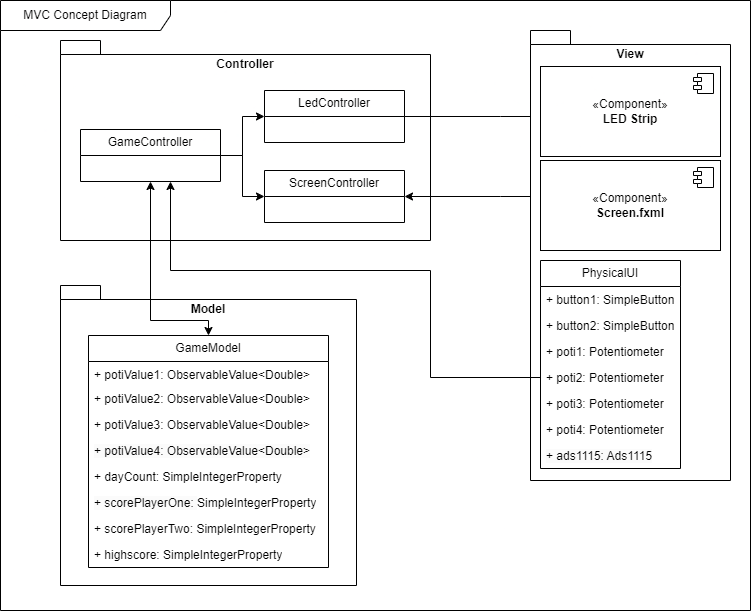

The diagram above was exported from draw.io. Its source (the exported page's mxGraphModel, read from the mxfile embedded in the PNG):
<mxGraphModel dx="1134" dy="686" grid="1" gridSize="10" guides="1" tooltips="1" connect="1" arrows="1" fold="1" page="1" pageScale="1" pageWidth="827" pageHeight="1169" math="0" shadow="0">
  <root>
    <mxCell id="0" />
    <mxCell id="1" parent="0" />
    <mxCell id="yz-FOdDoa7HWPcbYia1s-1" value="MVC Concept Diagram" style="shape=umlFrame;whiteSpace=wrap;html=1;pointerEvents=0;width=170;height=30;" vertex="1" parent="1">
      <mxGeometry x="10" width="750" height="610" as="geometry" />
    </mxCell>
    <mxCell id="yz-FOdDoa7HWPcbYia1s-2" value="Controller" style="shape=folder;fontStyle=1;spacingTop=10;tabWidth=40;tabHeight=14;tabPosition=left;html=1;whiteSpace=wrap;flipH=0;align=center;verticalAlign=top;" vertex="1" parent="1">
      <mxGeometry x="70" y="40" width="370" height="200" as="geometry" />
    </mxCell>
    <mxCell id="yz-FOdDoa7HWPcbYia1s-6" value="LedController" style="swimlane;fontStyle=0;childLayout=stackLayout;horizontal=1;startSize=26;fillColor=none;horizontalStack=0;resizeParent=1;resizeParentMax=0;resizeLast=0;collapsible=1;marginBottom=0;whiteSpace=wrap;html=1;" vertex="1" parent="1">
      <mxGeometry x="274" y="90" width="140" height="52" as="geometry" />
    </mxCell>
    <mxCell id="yz-FOdDoa7HWPcbYia1s-10" value="ScreenController" style="swimlane;fontStyle=0;childLayout=stackLayout;horizontal=1;startSize=26;fillColor=none;horizontalStack=0;resizeParent=1;resizeParentMax=0;resizeLast=0;collapsible=1;marginBottom=0;whiteSpace=wrap;html=1;" vertex="1" parent="1">
      <mxGeometry x="274" y="170" width="140" height="52" as="geometry" />
    </mxCell>
    <mxCell id="yz-FOdDoa7HWPcbYia1s-42" style="edgeStyle=orthogonalEdgeStyle;rounded=0;orthogonalLoop=1;jettySize=auto;html=1;entryX=0;entryY=0.5;entryDx=0;entryDy=0;" edge="1" parent="1" source="yz-FOdDoa7HWPcbYia1s-11" target="yz-FOdDoa7HWPcbYia1s-10">
      <mxGeometry relative="1" as="geometry" />
    </mxCell>
    <mxCell id="yz-FOdDoa7HWPcbYia1s-43" style="edgeStyle=orthogonalEdgeStyle;rounded=0;orthogonalLoop=1;jettySize=auto;html=1;entryX=0;entryY=0.5;entryDx=0;entryDy=0;" edge="1" parent="1" source="yz-FOdDoa7HWPcbYia1s-11" target="yz-FOdDoa7HWPcbYia1s-6">
      <mxGeometry relative="1" as="geometry" />
    </mxCell>
    <mxCell id="yz-FOdDoa7HWPcbYia1s-11" value="GameController" style="swimlane;fontStyle=0;childLayout=stackLayout;horizontal=1;startSize=26;fillColor=none;horizontalStack=0;resizeParent=1;resizeParentMax=0;resizeLast=0;collapsible=1;marginBottom=0;whiteSpace=wrap;html=1;" vertex="1" parent="1">
      <mxGeometry x="90" y="129" width="140" height="52" as="geometry" />
    </mxCell>
    <mxCell id="yz-FOdDoa7HWPcbYia1s-36" value="" style="group" vertex="1" connectable="0" parent="1">
      <mxGeometry x="70" y="285" width="296" height="300" as="geometry" />
    </mxCell>
    <mxCell id="yz-FOdDoa7HWPcbYia1s-3" value="Model" style="shape=folder;fontStyle=1;spacingTop=10;tabWidth=40;tabHeight=14;tabPosition=left;html=1;whiteSpace=wrap;verticalAlign=top;" vertex="1" parent="yz-FOdDoa7HWPcbYia1s-36">
      <mxGeometry width="296" height="300" as="geometry" />
    </mxCell>
    <mxCell id="yz-FOdDoa7HWPcbYia1s-26" value="GameModel" style="swimlane;fontStyle=0;childLayout=stackLayout;horizontal=1;startSize=26;fillColor=none;horizontalStack=0;resizeParent=1;resizeParentMax=0;resizeLast=0;collapsible=1;marginBottom=0;whiteSpace=wrap;html=1;" vertex="1" parent="yz-FOdDoa7HWPcbYia1s-36">
      <mxGeometry x="28" y="50" width="240" height="232" as="geometry">
        <mxRectangle x="90" y="400" width="110" height="30" as="alternateBounds" />
      </mxGeometry>
    </mxCell>
    <mxCell id="yz-FOdDoa7HWPcbYia1s-27" value="+ potiValue1: ObservableValue&amp;lt;Double&amp;gt;" style="text;strokeColor=none;fillColor=none;align=left;verticalAlign=top;spacingLeft=4;spacingRight=4;overflow=hidden;rotatable=0;points=[[0,0.5],[1,0.5]];portConstraint=eastwest;whiteSpace=wrap;html=1;" vertex="1" parent="yz-FOdDoa7HWPcbYia1s-26">
      <mxGeometry y="26" width="240" height="24" as="geometry" />
    </mxCell>
    <mxCell id="yz-FOdDoa7HWPcbYia1s-28" value="+ potiValue2: ObservableValue&amp;lt;Double&amp;gt;" style="text;strokeColor=none;fillColor=none;align=left;verticalAlign=top;spacingLeft=4;spacingRight=4;overflow=hidden;rotatable=0;points=[[0,0.5],[1,0.5]];portConstraint=eastwest;whiteSpace=wrap;html=1;" vertex="1" parent="yz-FOdDoa7HWPcbYia1s-26">
      <mxGeometry y="50" width="240" height="26" as="geometry" />
    </mxCell>
    <mxCell id="yz-FOdDoa7HWPcbYia1s-29" value="+ potiValue3: ObservableValue&amp;lt;Double&amp;gt;" style="text;strokeColor=none;fillColor=none;align=left;verticalAlign=top;spacingLeft=4;spacingRight=4;overflow=hidden;rotatable=0;points=[[0,0.5],[1,0.5]];portConstraint=eastwest;whiteSpace=wrap;html=1;" vertex="1" parent="yz-FOdDoa7HWPcbYia1s-26">
      <mxGeometry y="76" width="240" height="26" as="geometry" />
    </mxCell>
    <mxCell id="yz-FOdDoa7HWPcbYia1s-30" value="&lt;span style=&quot;color: rgb(0, 0, 0); font-family: Helvetica; font-size: 12px; font-style: normal; font-variant-ligatures: normal; font-variant-caps: normal; font-weight: 400; letter-spacing: normal; orphans: 2; text-align: left; text-indent: 0px; text-transform: none; widows: 2; word-spacing: 0px; -webkit-text-stroke-width: 0px; background-color: rgb(251, 251, 251); text-decoration-thickness: initial; text-decoration-style: initial; text-decoration-color: initial; float: none; display: inline !important;&quot;&gt;+ potiValue4: ObservableValue&amp;lt;Double&amp;gt;&lt;/span&gt;" style="text;strokeColor=none;fillColor=none;align=left;verticalAlign=top;spacingLeft=4;spacingRight=4;overflow=hidden;rotatable=0;points=[[0,0.5],[1,0.5]];portConstraint=eastwest;whiteSpace=wrap;html=1;" vertex="1" parent="yz-FOdDoa7HWPcbYia1s-26">
      <mxGeometry y="102" width="240" height="26" as="geometry" />
    </mxCell>
    <mxCell id="yz-FOdDoa7HWPcbYia1s-31" value="+ dayCount: SimpleIntegerProperty" style="text;strokeColor=none;fillColor=none;align=left;verticalAlign=top;spacingLeft=4;spacingRight=4;overflow=hidden;rotatable=0;points=[[0,0.5],[1,0.5]];portConstraint=eastwest;whiteSpace=wrap;html=1;" vertex="1" parent="yz-FOdDoa7HWPcbYia1s-26">
      <mxGeometry y="128" width="240" height="26" as="geometry" />
    </mxCell>
    <mxCell id="yz-FOdDoa7HWPcbYia1s-32" value="&lt;span style=&quot;color: rgb(0, 0, 0); font-family: Helvetica; font-size: 12px; font-style: normal; font-variant-ligatures: normal; font-variant-caps: normal; font-weight: 400; letter-spacing: normal; orphans: 2; text-align: left; text-indent: 0px; text-transform: none; widows: 2; word-spacing: 0px; -webkit-text-stroke-width: 0px; background-color: rgb(251, 251, 251); text-decoration-thickness: initial; text-decoration-style: initial; text-decoration-color: initial; float: none; display: inline !important;&quot;&gt;+&amp;nbsp;scorePlayerOne:&amp;nbsp;&lt;/span&gt;SimpleIntegerProperty" style="text;strokeColor=none;fillColor=none;align=left;verticalAlign=top;spacingLeft=4;spacingRight=4;overflow=hidden;rotatable=0;points=[[0,0.5],[1,0.5]];portConstraint=eastwest;whiteSpace=wrap;html=1;" vertex="1" parent="yz-FOdDoa7HWPcbYia1s-26">
      <mxGeometry y="154" width="240" height="26" as="geometry" />
    </mxCell>
    <mxCell id="yz-FOdDoa7HWPcbYia1s-33" value="+&amp;nbsp;scorePlayerTwo:&amp;nbsp;SimpleIntegerProperty" style="text;strokeColor=none;fillColor=none;align=left;verticalAlign=top;spacingLeft=4;spacingRight=4;overflow=hidden;rotatable=0;points=[[0,0.5],[1,0.5]];portConstraint=eastwest;whiteSpace=wrap;html=1;" vertex="1" parent="yz-FOdDoa7HWPcbYia1s-26">
      <mxGeometry y="180" width="240" height="26" as="geometry" />
    </mxCell>
    <mxCell id="yz-FOdDoa7HWPcbYia1s-34" value="+&amp;nbsp;highscore:&amp;nbsp;SimpleIntegerProperty" style="text;strokeColor=none;fillColor=none;align=left;verticalAlign=top;spacingLeft=4;spacingRight=4;overflow=hidden;rotatable=0;points=[[0,0.5],[1,0.5]];portConstraint=eastwest;whiteSpace=wrap;html=1;" vertex="1" parent="yz-FOdDoa7HWPcbYia1s-26">
      <mxGeometry y="206" width="240" height="26" as="geometry" />
    </mxCell>
    <mxCell id="yz-FOdDoa7HWPcbYia1s-39" style="edgeStyle=orthogonalEdgeStyle;rounded=0;orthogonalLoop=1;jettySize=auto;html=1;entryX=1;entryY=0.5;entryDx=0;entryDy=0;startArrow=classic;startFill=1;" edge="1" parent="1" source="yz-FOdDoa7HWPcbYia1s-20" target="yz-FOdDoa7HWPcbYia1s-10">
      <mxGeometry relative="1" as="geometry">
        <Array as="points">
          <mxPoint x="510" y="196" />
          <mxPoint x="510" y="196" />
        </Array>
      </mxGeometry>
    </mxCell>
    <mxCell id="yz-FOdDoa7HWPcbYia1s-40" style="edgeStyle=orthogonalEdgeStyle;rounded=0;orthogonalLoop=1;jettySize=auto;html=1;" edge="1" parent="1" source="yz-FOdDoa7HWPcbYia1s-6" target="yz-FOdDoa7HWPcbYia1s-18">
      <mxGeometry relative="1" as="geometry">
        <Array as="points">
          <mxPoint x="510" y="116" />
          <mxPoint x="510" y="116" />
        </Array>
      </mxGeometry>
    </mxCell>
    <mxCell id="yz-FOdDoa7HWPcbYia1s-44" style="edgeStyle=orthogonalEdgeStyle;rounded=0;orthogonalLoop=1;jettySize=auto;html=1;entryX=0.5;entryY=0;entryDx=0;entryDy=0;startArrow=classic;startFill=1;" edge="1" parent="1" source="yz-FOdDoa7HWPcbYia1s-11" target="yz-FOdDoa7HWPcbYia1s-26">
      <mxGeometry relative="1" as="geometry">
        <Array as="points">
          <mxPoint x="160" y="320" />
          <mxPoint x="218" y="320" />
        </Array>
      </mxGeometry>
    </mxCell>
    <mxCell id="yz-FOdDoa7HWPcbYia1s-4" value="View" style="shape=folder;fontStyle=1;spacingTop=10;tabWidth=40;tabHeight=14;tabPosition=left;html=1;whiteSpace=wrap;verticalAlign=top;" vertex="1" parent="1">
      <mxGeometry x="540" y="30" width="200" height="450" as="geometry" />
    </mxCell>
    <mxCell id="yz-FOdDoa7HWPcbYia1s-18" value="«Component»&lt;br&gt;&lt;b&gt;LED Strip&lt;/b&gt;" style="html=1;dropTarget=0;whiteSpace=wrap;" vertex="1" parent="1">
      <mxGeometry x="550" y="66" width="180" height="90" as="geometry" />
    </mxCell>
    <mxCell id="yz-FOdDoa7HWPcbYia1s-19" value="" style="shape=module;jettyWidth=8;jettyHeight=4;" vertex="1" parent="yz-FOdDoa7HWPcbYia1s-18">
      <mxGeometry x="1" width="20" height="20" relative="1" as="geometry">
        <mxPoint x="-27" y="7" as="offset" />
      </mxGeometry>
    </mxCell>
    <mxCell id="yz-FOdDoa7HWPcbYia1s-20" value="«Component»&lt;br&gt;&lt;b&gt;Screen.fxml&lt;/b&gt;" style="html=1;dropTarget=0;whiteSpace=wrap;" vertex="1" parent="1">
      <mxGeometry x="550" y="160" width="180" height="90" as="geometry" />
    </mxCell>
    <mxCell id="yz-FOdDoa7HWPcbYia1s-21" value="" style="shape=module;jettyWidth=8;jettyHeight=4;" vertex="1" parent="yz-FOdDoa7HWPcbYia1s-20">
      <mxGeometry x="1" width="20" height="20" relative="1" as="geometry">
        <mxPoint x="-27" y="7" as="offset" />
      </mxGeometry>
    </mxCell>
    <mxCell id="yz-FOdDoa7HWPcbYia1s-54" value="PhysicalUI" style="swimlane;fontStyle=0;childLayout=stackLayout;horizontal=1;startSize=26;fillColor=none;horizontalStack=0;resizeParent=1;resizeParentMax=0;resizeLast=0;collapsible=1;marginBottom=0;whiteSpace=wrap;html=1;" vertex="1" parent="1">
      <mxGeometry x="550" y="260" width="140" height="208" as="geometry" />
    </mxCell>
    <mxCell id="yz-FOdDoa7HWPcbYia1s-55" value="+ button1: SimpleButton" style="text;strokeColor=none;fillColor=none;align=left;verticalAlign=top;spacingLeft=4;spacingRight=4;overflow=hidden;rotatable=0;points=[[0,0.5],[1,0.5]];portConstraint=eastwest;whiteSpace=wrap;html=1;" vertex="1" parent="yz-FOdDoa7HWPcbYia1s-54">
      <mxGeometry y="26" width="140" height="26" as="geometry" />
    </mxCell>
    <mxCell id="yz-FOdDoa7HWPcbYia1s-56" value="+ button2: SimpleButton" style="text;strokeColor=none;fillColor=none;align=left;verticalAlign=top;spacingLeft=4;spacingRight=4;overflow=hidden;rotatable=0;points=[[0,0.5],[1,0.5]];portConstraint=eastwest;whiteSpace=wrap;html=1;" vertex="1" parent="yz-FOdDoa7HWPcbYia1s-54">
      <mxGeometry y="52" width="140" height="26" as="geometry" />
    </mxCell>
    <mxCell id="yz-FOdDoa7HWPcbYia1s-57" value="+ poti1: Potentiometer" style="text;strokeColor=none;fillColor=none;align=left;verticalAlign=top;spacingLeft=4;spacingRight=4;overflow=hidden;rotatable=0;points=[[0,0.5],[1,0.5]];portConstraint=eastwest;whiteSpace=wrap;html=1;" vertex="1" parent="yz-FOdDoa7HWPcbYia1s-54">
      <mxGeometry y="78" width="140" height="26" as="geometry" />
    </mxCell>
    <mxCell id="yz-FOdDoa7HWPcbYia1s-61" value="+ poti2: Potentiometer" style="text;strokeColor=none;fillColor=none;align=left;verticalAlign=top;spacingLeft=4;spacingRight=4;overflow=hidden;rotatable=0;points=[[0,0.5],[1,0.5]];portConstraint=eastwest;whiteSpace=wrap;html=1;" vertex="1" parent="yz-FOdDoa7HWPcbYia1s-54">
      <mxGeometry y="104" width="140" height="26" as="geometry" />
    </mxCell>
    <mxCell id="yz-FOdDoa7HWPcbYia1s-60" value="+ poti3: Potentiometer" style="text;strokeColor=none;fillColor=none;align=left;verticalAlign=top;spacingLeft=4;spacingRight=4;overflow=hidden;rotatable=0;points=[[0,0.5],[1,0.5]];portConstraint=eastwest;whiteSpace=wrap;html=1;" vertex="1" parent="yz-FOdDoa7HWPcbYia1s-54">
      <mxGeometry y="130" width="140" height="26" as="geometry" />
    </mxCell>
    <mxCell id="yz-FOdDoa7HWPcbYia1s-59" value="+ poti4: Potentiometer" style="text;strokeColor=none;fillColor=none;align=left;verticalAlign=top;spacingLeft=4;spacingRight=4;overflow=hidden;rotatable=0;points=[[0,0.5],[1,0.5]];portConstraint=eastwest;whiteSpace=wrap;html=1;" vertex="1" parent="yz-FOdDoa7HWPcbYia1s-54">
      <mxGeometry y="156" width="140" height="26" as="geometry" />
    </mxCell>
    <mxCell id="yz-FOdDoa7HWPcbYia1s-58" value="&lt;span style=&quot;color: rgb(0, 0, 0); font-family: Helvetica; font-size: 12px; font-style: normal; font-variant-ligatures: normal; font-variant-caps: normal; font-weight: 400; letter-spacing: normal; orphans: 2; text-align: left; text-indent: 0px; text-transform: none; widows: 2; word-spacing: 0px; -webkit-text-stroke-width: 0px; background-color: rgb(251, 251, 251); text-decoration-thickness: initial; text-decoration-style: initial; text-decoration-color: initial; float: none; display: inline !important;&quot;&gt;+ ads1115: Ads1115&lt;/span&gt;" style="text;strokeColor=none;fillColor=none;align=left;verticalAlign=top;spacingLeft=4;spacingRight=4;overflow=hidden;rotatable=0;points=[[0,0.5],[1,0.5]];portConstraint=eastwest;whiteSpace=wrap;html=1;" vertex="1" parent="yz-FOdDoa7HWPcbYia1s-54">
      <mxGeometry y="182" width="140" height="26" as="geometry" />
    </mxCell>
    <mxCell id="yz-FOdDoa7HWPcbYia1s-62" style="edgeStyle=orthogonalEdgeStyle;rounded=0;orthogonalLoop=1;jettySize=auto;html=1;entryX=0;entryY=0.5;entryDx=0;entryDy=0;startArrow=classic;startFill=1;endArrow=none;endFill=0;" edge="1" parent="1" source="yz-FOdDoa7HWPcbYia1s-11" target="yz-FOdDoa7HWPcbYia1s-61">
      <mxGeometry relative="1" as="geometry">
        <Array as="points">
          <mxPoint x="180" y="270" />
          <mxPoint x="440" y="270" />
          <mxPoint x="440" y="377" />
        </Array>
      </mxGeometry>
    </mxCell>
  </root>
</mxGraphModel>